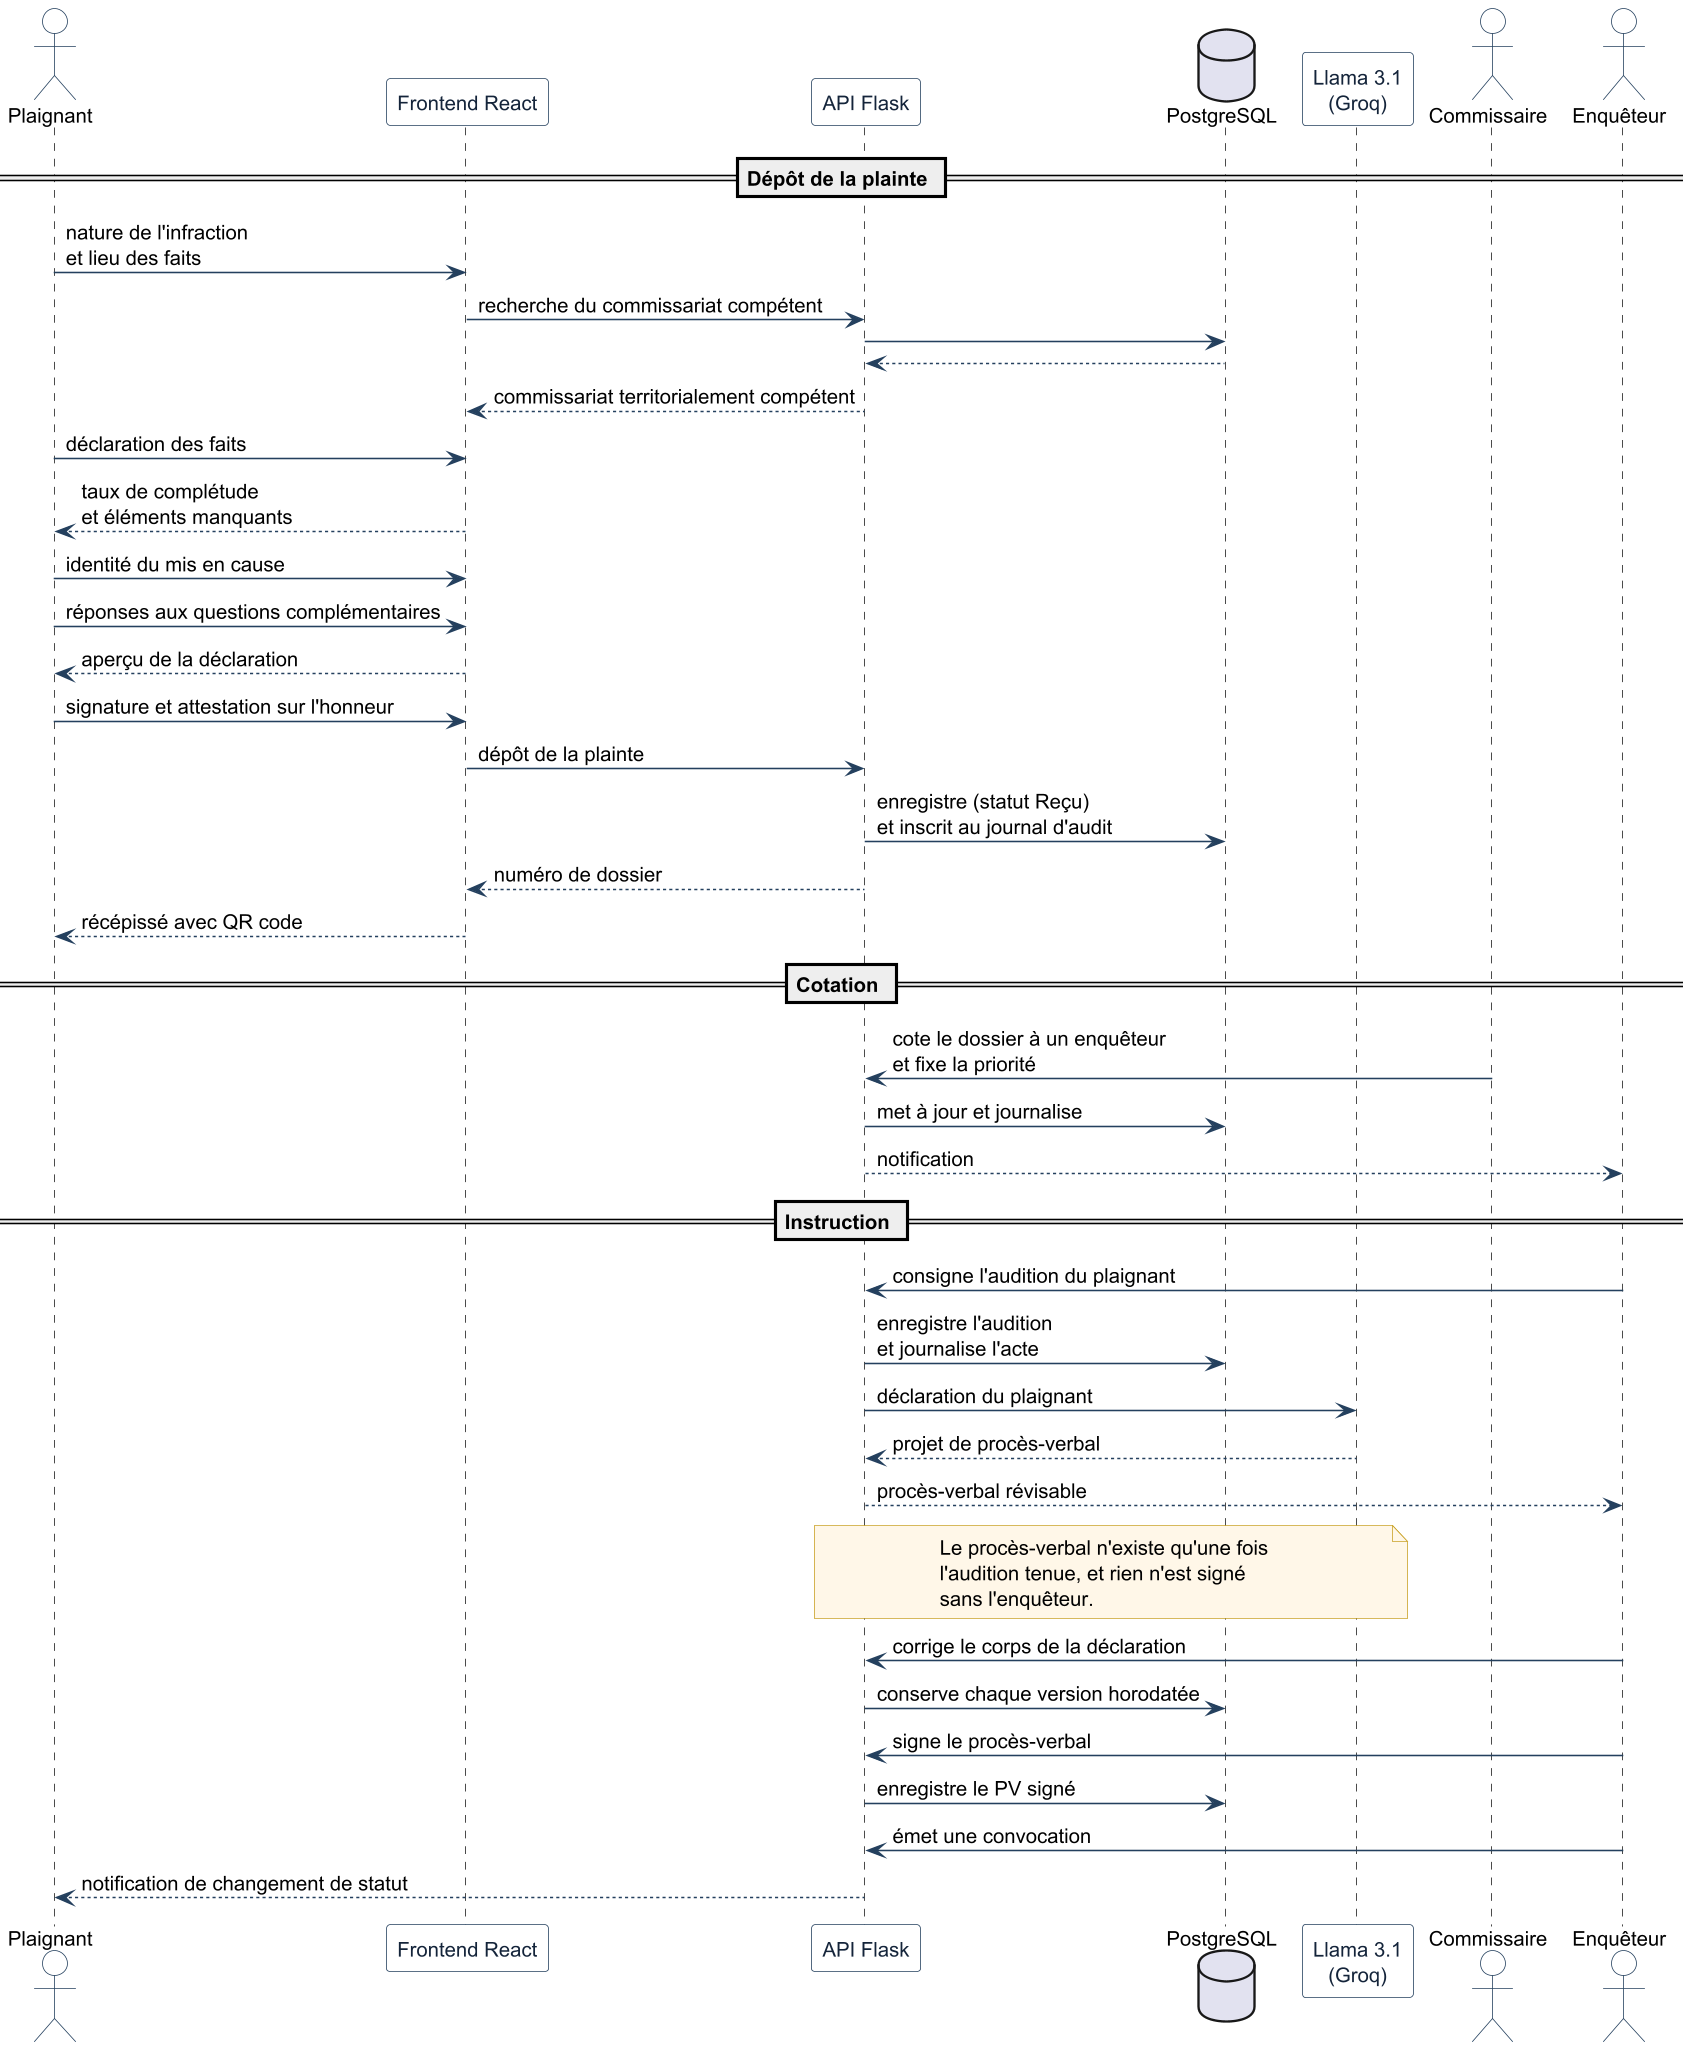

The diagram above was rendered by PlantUML. Its source (embedded in the PNG):
@startuml sequence
' ==============================================================
'  PlainteCam — Diagramme de séquence
'  Trois temps : dépôt de la plainte, cotation par le commissaire,
'  instruction par l'enquêteur.
'
'  Vocabulaire et enchaînement alignés sur l'application :
'   - le dépôt suit les 5 étapes réelles du formulaire ;
'   - le procès-verbal n'existe QU'UNE FOIS l'audition tenue
'     (règle pvExiste dans l'espace enquêteur) ;
'   - chaque correction du PV est horodatée et conservée.
'
'  COMPILATION
'    java -jar plantuml.jar -tpng -charset UTF-8 sequence.puml
' ==============================================================

skinparam dpi 150
skinparam backgroundColor #FFFFFF
skinparam shadowing false
skinparam defaultFontName Helvetica
skinparam defaultFontSize 13
skinparam ArrowColor #24405E
skinparam sequenceMessageAlign left

skinparam participant {
  BorderColor #24405E
  BackgroundColor #FFFFFF
  FontColor #14243A
}
skinparam actor {
  BorderColor #24405E
  BackgroundColor #FFFFFF
}
skinparam note {
  BorderColor #C9A227
  BackgroundColor #FFF7E8
}

actor       "Plaignant"          as CIT
participant "Frontend React"     as FE
participant "API Flask"          as API
database    "PostgreSQL"         as DB
participant "Llama 3.1\n(Groq)"  as IA
actor       "Commissaire"        as COM
actor       "Enquêteur"          as ENQ

== Dépôt de la plainte ==

CIT -> FE  : nature de l'infraction\net lieu des faits
FE  -> API : recherche du commissariat compétent
API -> DB
DB  --> API
API --> FE : commissariat territorialement compétent

CIT -> FE  : déclaration des faits
FE  --> CIT : taux de complétude\net éléments manquants
CIT -> FE  : identité du mis en cause
CIT -> FE  : réponses aux questions complémentaires
FE  --> CIT : aperçu de la déclaration
CIT -> FE  : signature et attestation sur l'honneur

FE  -> API : dépôt de la plainte
API -> DB  : enregistre (statut Reçu)\net inscrit au journal d'audit
API --> FE : numéro de dossier
FE  --> CIT : récépissé avec QR code

== Cotation ==

COM -> API : cote le dossier à un enquêteur\net fixe la priorité
API -> DB  : met à jour et journalise
API --> ENQ : notification

== Instruction ==

ENQ -> API : consigne l'audition du plaignant
API -> DB  : enregistre l'audition\net journalise l'acte

API -> IA  : déclaration du plaignant
IA  --> API : projet de procès-verbal
API --> ENQ : procès-verbal révisable

note over API, IA
  Le procès-verbal n'existe qu'une fois
  l'audition tenue, et rien n'est signé
  sans l'enquêteur.
end note

ENQ -> API : corrige le corps de la déclaration
API -> DB  : conserve chaque version horodatée
ENQ -> API : signe le procès-verbal
API -> DB  : enregistre le PV signé

ENQ -> API : émet une convocation
API --> CIT : notification de changement de statut

@enduml